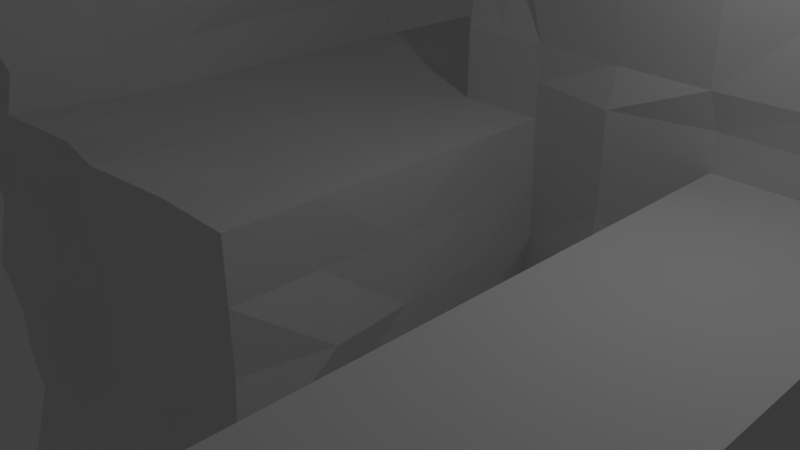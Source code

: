 # Source: Tutorial2B.blend  (saved by Blender 2.79.0; exported with 4.5.12 LTS)
import bpy
from mathutils import Matrix  # noqa: F401  (used for matrix-valued properties, if any)

bpy.ops.wm.read_factory_settings(use_empty=True)
scene = bpy.context.scene
scene.name = 'Scene'

# ---- collections
col_collection_1 = bpy.data.collections.new('Collection 1'); scene.collection.children.link(col_collection_1)

# ---- materials (node trees are filled in below, after node groups)
mat_material_002 = bpy.data.materials.new('Material.002')
mat_material_002.alpha_threshold = 0.0
mat_material_002.use_transparent_shadow = False
mat_material_002.roughness = 0.5
mat_material_002.line_color = (0.0, 0.0, 0.0, 1.0)

# ---- material node trees

# ---- world
world_world = bpy.data.worlds.new('World'); scene.world = world_world
world_world.color = (0.05088, 0.05088, 0.05088)
world_world.use_sun_shadow = False
world_world.sun_shadow_jitter_overblur = 0.0
world_world.cycles.sampling_method = 'MANUAL'

# ---- cameras
cam_camera = bpy.data.cameras.new('Camera')
cam_camera.clip_end = 100.0
cam_camera.lens = 35.0
cam_camera.sensor_width = 32.0
cam_camera.sensor_height = 18.0
cam_camera.ortho_scale = 7.314
cam_camera.dof.focus_distance = 0.0
cam_camera.dof.aperture_fstop = 128.0

# ---- lights
light_lamp = bpy.data.lights.new('Lamp', 'POINT')
light_lamp.transmission_factor = 0.0
light_lamp.cutoff_distance = 30.0
light_lamp.energy = 100.0
light_lamp.shadow_buffer_clip_start = 1.001
light_lamp.shadow_soft_size = 0.1
light_lamp.shadow_maximum_resolution = 0.006
light_lamp.use_absolute_resolution = True

# ---- meshes
me_cube_002 = bpy.data.meshes.new('Cube.002')
me_cube_002.from_pydata([(-1.753, 3.92, 4.726), (-1.706, 5.536, 4.726), (-1.706, 3.658, 2.015), (-1.706, 5.536, 2.034), (-2.915, 3.658, -1.138), (-5.599, 3.658, -1.138), (-1.71, 3.658, 0.8616), (-5.599, 3.658, 0.8616), (-2.915, 0.7749, -1.138), (-5.599, 0.7749, -1.138), (-3.048, 0.7749, 0.8998), (-5.461, 0.7749, 0.9011), (-0.2519, 3.683, -1.139), (-0.3025, 3.658, 0.8616), (-0.1179, 0.7785, -1.138), (-0.3025, 0.7749, 0.8616), (-2.929, -2.275, -1.141), (-5.589, -2.176, -1.14), (-2.926, -2.233, 0.9842), (-5.588, -2.232, 0.9841), (-0.295, -1.954, -1.138), (-0.3025, -1.947, 0.8616), (2.593, 0.7749, -1.138), (2.593, -1.947, -1.138), (2.593, 3.658, -1.138), (2.593, 3.658, 0.8616), (2.593, 0.7749, 0.8616), (2.593, -1.947, 0.8616), (5.395, 0.7749, -1.138), (5.395, -1.947, -1.138), (5.395, 3.658, -1.138), (5.395, 3.658, 0.8616), (5.395, 0.7749, 0.8616), (5.395, -1.947, 0.8616), (2.593, -6.994, 0.8616), (5.395, -6.994, 0.8616), (2.593, -6.994, -1.138), (5.395, -6.994, -1.138), (-7.583, 3.658, -1.138), (-7.583, 3.658, 0.8616), (-7.583, 0.7749, -1.138), (-7.583, 0.7749, 0.8616), (-7.583, -1.947, -1.138), (-7.583, -1.947, 0.8616), (-5.262, -2.535, 2.522), (-7.583, -1.947, 2.55), (-5.208, 3.719, 2.612), (-5.19, 0.7748, 2.548), (-7.544, 3.694, 2.55), (-7.583, 0.7749, 2.55), (-5.459, -2.469, 5.559), (-7.656, -2.019, 5.555), (-5.5, 3.658, 5.555), (-5.199, 0.7749, 5.555), (-7.583, 3.658, 5.555), (-7.583, 0.7749, 5.555), (-5.486, -2.078, 8.17), (-7.583, -1.947, 8.17), (-5.199, 3.658, 8.17), (-5.198, 0.7749, 8.17), (-7.449, 3.665, 8.17), (-7.583, 0.7749, 8.17), (-5.544, -1.986, 9.526), (-7.583, -1.947, 9.493), (-5.599, 3.658, 9.493), (-5.561, 0.7753, 9.51), (-7.411, 3.777, 9.453), (-7.583, 0.7749, 9.493), (-5.599, 5.524, -1.138), (-5.599, 5.524, 0.8616), (-7.583, 5.524, -1.138), (-7.583, 5.524, 0.8616), (-5.569, 5.531, 2.567), (-7.583, 5.524, 2.55), (-1.706, 3.658, -1.138), (-1.706, 3.658, 0.8616), (-0.3025, 5.536, -1.138), (-0.3025, 5.536, 0.8616), (2.593, 5.536, -1.138), (2.593, 5.536, 0.8616), (5.395, 5.536, -1.138), (5.395, 5.536, 0.8616), (-1.706, 5.536, 0.8616), (-0.3025, 3.658, 2.015), (5.395, 3.658, 2.015), (2.535, 3.427, 2.015), (-1.706, 5.536, -1.138), (-0.3025, 5.536, 2.015), (5.395, 5.536, 2.015), (2.593, 5.536, 2.015), (-2.915, 7.836, -1.138), (-2.915, 5.747, -1.138), (-5.599, 5.747, -1.138), (-5.599, 7.836, -1.138), (-5.599, 7.836, 0.8616), (-5.599, 5.747, 0.8616), (-1.71, 5.747, 0.8616), (-2.915, 7.836, 0.8616), (-0.3025, 5.536, 4.726), (5.516, 3.365, 4.726), (2.593, 3.258, 4.726), (5.395, 5.536, 4.726), (2.593, 5.536, 4.726), (-0.7018, 3.635, 4.726), (-0.3025, 5.536, 7.576), (-0.4986, 3.663, 7.576), (2.593, 3.348, 7.576), (2.593, 5.536, 7.576), (5.395, 5.536, 7.576), (-1.706, 5.536, 7.576), (5.416, 3.636, 7.576), (-1.706, 3.659, 7.576), (-0.3025, 5.536, 10.48), (-0.4686, 3.772, 10.44), (2.593, 3.59, 10.54), (2.593, 5.536, 10.48), (5.395, 5.536, 10.48), (-1.706, 5.536, 10.48), (5.395, 3.658, 10.48), (-1.701, 3.669, 10.46), (-2.915, 0.7749, -3.735), (-5.599, 0.7749, -3.735), (0.1025, 0.7795, -3.734), (-0.3022, -1.947, -3.735), (-2.915, 3.658, -3.735), (-0.3188, 3.658, -3.755), (-2.915, -2.347, -3.736), (-5.599, -2.347, -3.735), (-7.674, 0.8662, -3.735), (-7.583, -1.998, -3.735), (-2.915, 0.7749, -6.679), (-5.599, 0.7749, -6.679), (-0.09013, 0.7747, -6.681), (-0.07679, -2.159, -6.691), (-2.915, 3.658, -6.679), (-0.3025, 3.678, -6.931), (-2.915, -2.347, -6.679), (-5.599, -2.347, -6.679), (-7.632, 0.8226, -6.679), (-7.587, -2.384, -6.681), (-2.915, 0.7749, -9.434), (-5.599, 0.7749, -9.434), (-0.2671, 0.7749, -9.457), (-0.1871, -2.062, -9.549), (-2.915, 3.658, -9.434), (-0.3025, 3.658, -9.434), (-2.915, -2.183, -9.67), (-5.599, -2.217, -9.704), (-7.605, 0.7968, -9.456), (-7.704, -2.068, -9.555), (2.593, -10.15, 0.8616), (5.395, -10.15, 0.8616), (2.593, -10.15, -1.138), (5.395, -10.15, -1.138), (0.0687, -6.994, -1.138), (0.0687, -6.994, 0.8616), (0.06567, -10.15, -1.14), (0.0687, -10.15, 0.8616), (2.593, -6.994, 5.974), (2.623, -10.18, 6.004), (0.0687, -6.994, 5.974), (0.0687, -10.15, 5.974), (2.593, 3.658, -3.55), (5.395, 3.658, -3.55), (2.593, 5.536, -3.55), (5.395, 5.536, -3.55), (-0.3896, 3.658, -3.655), (-0.3025, 5.536, -3.55), (-1.706, 5.536, -3.55), (-1.706, 3.658, -3.55), (2.593, 3.454, -5.912), (5.395, 3.658, -5.912), (2.593, 5.536, -5.912), (5.395, 5.536, -5.912), (-0.3025, 3.679, -6.169), (-0.3025, 5.536, -5.912), (-1.706, 5.536, -5.912), (-1.706, 3.658, -5.912), (2.593, 3.658, -8.143), (5.395, 3.658, -8.143), (2.593, 5.536, -8.439), (5.395, 5.536, -8.143), (-0.3025, 3.658, -8.143), (-0.3025, 5.536, -8.143), (-1.706, 5.536, -8.143), (-1.706, 3.658, -8.143), (3.994, 3.657, -8.144), (3.994, 5.536, -8.143), (2.593, 4.597, -8.252), (-0.3025, 4.597, -8.143), (-1.004, 5.536, -8.143), (5.395, 4.597, -8.143), (-1.706, 4.597, -8.143), (-1.004, 3.658, -8.143), (1.145, 3.491, -8.31), (1.145, 5.536, -8.193), (1.145, 4.597, -8.147), (-1.004, 4.597, -8.143), (3.994, 4.597, -8.143), (-0.3025, 3.658, 6.151), (2.593, 3.426, 6.151), (-1.004, 3.658, 0.8616), (3.994, 5.536, 4.726), (-1.004, 5.536, 4.726), (-1.004, 5.536, 0.8616), (3.994, 3.295, 4.726), (-1.706, 4.597, 4.726), (-4.257, 3.658, -1.138), (-2.312, 3.658, -0.1384), (-5.599, 3.658, -0.1384), (-3.654, 3.658, 0.8616), (-2.915, 4.702, -1.138), (-5.599, 4.702, 0.8616), (-4.257, 0.7749, -1.138), (0.02193, -0.5879, -1.133), (-6.591, -1.947, 0.8616), (-4.257, 0.7749, 0.8616), (-5.599, 2.216, 0.8616), (-2.312, 2.216, 0.8616), (-2.915, 2.216, -1.138), (-5.599, 2.216, -1.138), (-0.2538, 3.658, -0.1422), (-0.2864, 2.216, 0.8616), (-0.2308, 2.216, -1.138), (-0.5753, 3.66, -2.729), (-1.609, 0.7749, 0.8616), (-1.609, 3.658, -1.138), (-1.006, 3.658, 0.8616), (-4.257, -2.347, -1.138), (-2.93, -2.34, -0.1303), (-5.589, -2.206, -0.133), (-4.257, -1.947, 0.8616), (-0.3025, -1.947, -0.1384), (-1.609, -2.355, -1.135), (-1.609, -1.947, 0.8616), (-2.915, 0.7749, -2.437), (-2.915, -0.586, 0.8616), (-0.3025, -0.586, 0.8616), (-2.915, 3.658, -2.437), (-5.599, -0.586, 0.8616), (2.593, 0.7749, -0.1384), (-0.2352, 0.7749, -0.1384), (2.593, -0.586, -1.138), (2.593, 3.658, -0.1384), (3.994, -1.947, 0.8616), (2.593, 2.216, 0.8616), (2.593, 2.216, -1.138), (2.593, -1.947, -0.1384), (2.593, -0.586, 0.8616), (5.395, -0.586, -1.138), (5.395, 3.658, -0.1384), (5.395, 0.7749, -0.1384), (5.395, 2.216, 0.8616), (5.395, 2.216, -1.138), (5.395, -1.947, -0.1384), (5.395, -0.586, 0.8616), (3.994, 0.7749, 0.8616), (3.994, 3.658, -1.138), (3.994, 0.7749, -1.138), (3.994, -1.947, -1.138), (3.994, 3.658, 0.8616), (3.994, -6.994, 0.8616), (2.593, -6.994, -0.1384), (5.395, -6.994, -0.1384), (3.994, -6.994, -1.138), (2.593, -4.47, -1.138), (2.593, -4.47, 0.8616), (5.395, -4.47, 0.8616), (5.395, -4.47, -1.138), (-7.583, 3.658, -0.1384), (-7.583, 0.7749, -0.1384), (-7.583, 2.216, 0.8616), (-7.583, 2.216, -1.138), (-7.583, -2.116, -0.1357), (-7.583, -0.586, -1.138), (-7.583, -0.586, 0.8616), (-6.591, -2.063, -1.137), (-7.583, -1.947, 1.706), (-7.583, 4.591, 0.8616), (-6.591, 0.7749, -1.138), (-6.591, 3.658, -1.138), (-6.573, -1.99, 2.55), (-5.199, 2.216, 2.55), (-5.376, -0.7466, 2.497), (-7.583, 2.216, 2.55), (-7.583, -0.586, 2.55), (-7.583, 0.7749, 4.052), (-6.596, 3.67, 2.55), (-7.583, 0.7749, 1.706), (-7.583, 3.658, 1.706), (-5.546, 3.663, 1.711), (-5.428, 0.7743, 1.671), (-5.421, -2.144, 1.664), (-6.589, -1.951, 5.555), (-5.199, 2.216, 5.555), (-5.278, -0.6053, 5.55), (-7.583, 2.216, 5.555), (-7.583, -0.586, 5.555), (-7.41, 3.658, 6.862), (-6.593, 3.662, 5.555), (-7.565, 3.675, 4.052), (-5.551, 3.705, 4.052), (-5.227, 0.7749, 4.052), (-7.629, -2.059, 4.052), (-5.357, -2.29, 4.043), (-6.557, -2.076, 8.17), (-5.199, 2.216, 8.17), (-5.28, -0.6, 8.21), (-7.583, 2.216, 8.17), (-7.583, -0.586, 8.17), (-7.583, 0.7749, 8.831), (-6.6, 3.68, 8.17), (-5.597, 3.659, 6.862), (-7.584, -1.95, 6.862), (-7.583, 0.7749, 6.862), (-5.199, 0.7749, 6.862), (-5.403, -2.377, 6.863), (-6.591, -1.947, 9.493), (-5.599, 2.216, 9.493), (-5.544, -0.5863, 9.517), (-7.583, 2.216, 9.493), (-7.583, -0.586, 9.493), (-6.591, 0.7749, 9.493), (-6.593, 3.663, 9.487), (-7.323, 3.933, 8.831), (-5.595, 3.661, 8.831), (-5.515, 0.775, 8.846), (-7.583, -1.947, 8.831), (-5.482, -2.062, 8.833), (-5.599, 5.524, -0.1384), (-7.583, 5.524, -0.1384), (-6.591, 5.524, 0.8616), (-6.591, 5.524, -1.138), (-6.591, 5.524, 2.795), (-7.583, 5.524, 1.706), (-5.589, 5.526, 1.712), (-7.583, 4.591, -1.138), (-5.599, 4.591, -1.138), (-7.583, 4.591, 2.55), (-5.4, 4.628, 2.798), (-5.599, 4.591, 0.8616), (-1.706, 4.597, 2.022), (-0.3025, 5.536, -0.1384), (-1.706, 5.536, -0.1384), (-1.706, 4.597, 0.8616), (2.593, 5.536, -0.1384), (5.395, 5.536, -0.1384), (3.994, 5.536, -1.138), (3.994, 5.536, 0.8616), (2.593, 4.597, 0.8616), (2.593, 4.597, -1.138), (-0.5753, 3.66, -2.637), (-1.004, 5.536, -1.138), (5.395, 4.597, -1.138), (5.395, 4.597, 0.8616), (-1.706, 4.597, -1.138), (-1.706, 3.658, -0.1384), (-1.004, 5.536, 2.015), (3.939, 3.428, 2.015), (-1.706, 3.658, 1.439), (3.994, 5.536, 2.015), (2.593, 4.597, 2.015), (2.593, 5.536, 3.371), (5.395, 4.597, 2.015), (-1.004, 3.658, 2.015), (5.395, 5.536, 1.439), (5.395, 3.658, 1.439), (-0.3025, 5.536, 1.439), (-0.3025, 3.658, 1.439), (2.593, 5.536, 1.439), (-1.004, 3.658, -1.138), (-1.706, 5.536, 1.439), (2.592, 3.655, 1.439), (1.145, 3.235, -1.142), (1.145, 3.343, 0.8616), (1.127, 3.511, 2.015), (1.145, 5.536, 2.015), (1.145, 5.536, 0.8616), (1.145, 5.536, -1.138), (-2.915, 6.791, -1.138), (-5.599, 4.702, -1.138), (-5.599, 6.791, -1.138), (-5.599, 6.791, 0.8616), (-1.71, 4.702, 0.8616), (-2.312, 6.791, 0.8616), (-2.915, 7.836, -0.1384), (-2.312, 5.747, -0.1384), (-5.599, 7.836, -0.1384), (-5.599, 5.747, -0.1384), (-4.257, 7.836, 0.8616), (-3.654, 5.747, 0.9695), (-4.257, 7.836, -1.138), (-4.257, 5.747, -1.138), (5.424, 4.585, 4.726), (-1.295, 3.932, 4.726), (1.145, 3.566, 4.726), (1.145, 5.536, 4.726), (5.545, 5.536, 3.371), (5.395, 3.657, 3.371), (2.593, 3.258, 3.371), (-0.3025, 5.536, 3.371), (-1.706, 5.536, 3.371), (-1.753, 3.92, 3.371), (-0.669, 3.637, 3.371), (5.395, 5.536, 9.026), (2.593, 5.536, 9.026), (3.994, 5.536, 7.576), (-1.004, 5.536, 7.576), (3.994, 3.52, 7.576), (-1.706, 4.597, 7.576), (5.505, 4.551, 7.576), (-1.114, 3.767, 7.576), (1.145, 3.574, 7.576), (1.145, 5.536, 7.576), (5.395, 5.536, 6.151), (5.395, 3.658, 6.151), (-1.706, 5.536, 6.151), (-1.706, 3.658, 6.151), (-0.3025, 5.536, 6.151), (2.593, 5.536, 6.151), (-0.3025, 4.597, 10.48), (2.593, 4.597, 10.48), (3.994, 5.536, 10.48), (-1.004, 5.536, 10.48), (3.994, 3.658, 10.48), (-1.706, 4.597, 10.48), (5.395, 4.597, 10.48), (-1.104, 3.813, 10.37), (1.145, 3.549, 10.58), (1.145, 5.536, 10.48), (-0.3025, 5.536, 9.026), (-1.632, 3.838, 9.026), (-0.5418, 3.739, 9.001), (-1.706, 5.536, 9.026), (2.593, 3.258, 9.026), (5.411, 3.641, 9.026), (-4.257, 0.7749, -3.735), (0.07619, -0.5753, -3.728), (-2.915, 2.216, -3.735), (-0.04797, 2.224, -3.727), (-7.583, -1.947, -5.207), (-1.609, 3.658, -3.735), (-4.257, -2.347, -3.736), (-1.608, -2.347, -3.735), (0.1031, -2.333, -5.211), (-2.915, -2.347, -5.207), (-7.595, -0.586, -3.735), (-6.591, -2.347, -3.735), (-6.591, 0.7749, -3.735), (-2.922, -2.353, -2.443), (0.04426, -2.245, -2.442), (-0.1488, 0.7749, -2.437), (-7.583, 0.7749, -2.437), (-7.803, -2.16, -2.443), (-5.599, 0.7749, -2.437), (-5.592, -2.352, -2.443), (-4.257, 0.7749, -6.679), (-0.08041, -0.5741, -6.685), (-2.915, 2.216, -6.679), (0.1023, 2.213, -6.687), (-0.1285, -2.104, -8.073), (-1.609, 3.658, -6.679), (-4.257, -1.947, -6.679), (-1.608, -2.35, -6.679), (-5.599, -1.947, -8.056), (-7.734, -2.098, -8.056), (-7.6, -0.586, -6.679), (-6.591, -2.347, -6.679), (-6.591, 0.7749, -6.679), (-5.599, -2.347, -5.207), (-0.0996, 0.7746, -5.212), (-0.2023, 3.758, -5.207), (-2.915, 3.658, -5.207), (-5.599, 0.7749, -5.207), (-7.583, 0.7754, -5.207), (-2.915, 0.7749, -5.207), (-4.257, 0.7749, -9.434), (-0.2583, -0.5859, -9.478), (-2.915, 2.216, -9.434), (-0.3025, 2.216, -9.434), (-1.609, 0.7749, -9.434), (-1.609, 3.658, -9.434), (-4.257, -1.947, -9.434), (-1.501, -2.097, -9.587), (-2.915, -0.586, -9.434), (-5.599, -0.586, -9.434), (-7.651, -0.586, -9.502), (-6.652, -2.099, -9.587), (-6.591, 0.7749, -9.434), (-0.2052, 0.7749, -8.056), (-0.3025, 3.658, -8.056), (-2.915, 3.658, -8.056), (-5.599, 0.7749, -8.056), (-7.584, 0.7764, -8.056), (-2.915, 0.7749, -8.056), (-2.915, -2.347, -8.056), (3.994, -10.15, 0.8616), (2.593, -10.15, -0.1384), (5.395, -10.15, -0.1384), (3.994, -10.15, -1.138), (5.395, -8.573, 0.8616), (5.395, -8.573, -1.138), (2.593, -8.573, 0.8616), (2.593, -8.573, -1.138), (0.0687, -6.994, -0.1384), (0.0687, -10.21, -0.1384), (0.0687, -8.573, 0.8616), (0.0687, -8.573, -1.138), (1.331, -10.15, -1.138), (1.331, -6.994, -1.138), (1.331, -10.35, 0.8616), (1.331, -6.994, 0.8616), (2.596, -8.573, 5.976), (0.0687, -8.573, 5.974), (1.325, -10.26, 6.099), (1.331, -6.994, 5.974), (3.106, -10.64, 3.413), (0.01625, -10.19, 3.418), (0.0687, -6.994, 3.418), (2.593, -6.994, 3.418), (3.994, 3.258, -3.55), (3.994, 5.536, -3.55), (-1.706, 3.658, -4.731), (-0.3039, 3.679, -4.731), (-1.004, 5.536, -3.55), (5.395, 4.597, -3.55), (-1.706, 4.597, -3.55), (-1.004, 3.658, -3.55), (1.145, 3.258, -3.55), (1.145, 5.536, -3.55), (2.593, 3.658, -2.344), (5.395, 5.536, -2.344), (2.593, 5.536, -2.344), (-0.3025, 5.536, -2.344), (5.395, 3.658, -2.344), (-1.706, 5.536, -2.344), (-1.706, 3.658, -2.344), (3.994, 3.258, -5.912), (3.994, 5.536, -5.912), (2.593, 5.536, -7.027), (5.395, 5.536, -7.027), (-1.004, 5.536, -5.912), (5.395, 4.597, -5.912), (-1.706, 4.597, -5.912), (-1.004, 3.658, -5.912), (1.145, 3.258, -5.912), (1.145, 5.536, -5.912), (5.395, 3.658, -4.731), (5.395, 5.536, -4.731), (2.593, 5.536, -4.731), (2.593, 3.631, -4.731), (-1.706, 5.536, -4.731), (-0.3025, 5.536, -4.731), (4.695, 3.658, -8.143), (4.695, 5.536, -8.143), (2.593, 4.122, -8.155), (-0.3025, 5.066, -8.143), (-1.355, 5.536, -8.143), (5.395, 5.066, -8.143), (-1.706, 5.066, -8.143), (-0.6535, 3.658, -8.143), (1.874, 3.635, -8.336), (1.869, 5.536, -8.144), (-0.3025, 3.678, -7.268), (2.593, 3.291, -7.027), (-1.706, 3.658, -7.027), (-1.706, 5.536, -7.027), (-0.3025, 5.536, -7.027), (5.395, 3.658, -7.027), (3.294, 3.375, -8.426), (3.294, 5.536, -8.143), (2.593, 5.066, -8.405), (-0.3025, 4.127, -8.143), (-0.6535, 5.536, -8.143), (5.395, 4.127, -8.143), (-1.706, 4.127, -8.143), (-1.355, 3.658, -8.143), (0.4214, 3.617, -8.184), (0.4214, 5.536, -8.143), (1.145, 4.127, -8.144), (1.145, 5.066, -8.169), (0.4214, 4.597, -8.143), (1.869, 4.597, -8.188), (-1.355, 4.597, -8.143), (-0.6535, 4.597, -8.143), (-1.004, 4.127, -8.143), (-1.004, 5.066, -8.143), (3.994, 5.066, -8.143), (3.994, 4.127, -8.143), (4.695, 4.597, -8.143), (3.294, 4.597, -8.195), (3.294, 4.037, -8.298), (4.695, 4.127, -8.143), (4.695, 5.066, -8.143), (-0.6535, 5.066, -8.143), (-0.6535, 4.127, -8.143), (-1.355, 4.127, -8.143), (1.869, 5.066, -8.153), (0.4214, 5.066, -8.143), (0.4214, 4.127, -8.143), (1.869, 4.128, -8.169), (-1.355, 5.066, -8.143), (3.294, 5.066, -8.143), (1.145, 5.536, -4.731), (3.994, 3.258, -4.731), (-1.004, 5.536, -4.731), (-1.706, 4.597, -4.731), (1.145, 3.258, -4.731), (5.395, 4.597, -2.344), (-1.706, 4.597, -2.344), (-1.004, 3.658, -2.344), (-1.004, 5.536, -2.344), (3.994, 3.258, -2.344), (-1.004, 3.658, -4.731), (5.395, 4.597, -4.731), (3.994, 5.536, -4.731), (1.331, -6.994, 3.418), (2.997, -8.573, 3.418), (0.0687, -8.573, 3.418), (1.331, -8.573, 5.974), (1.353, -10.44, 3.418), (1.331, -6.994, -0.1384), (1.331, -10.15, -0.1384), (0.0687, -8.573, -0.1384), (1.331, -8.573, -1.138), (3.994, -8.573, -1.138), (3.994, -8.573, 0.8616), (3.994, -10.15, -0.1384), (-1.608, -1.952, -8.056), (-4.257, 0.7749, -8.056), (-7.632, -0.586, -8.056), (-0.2826, 2.216, -8.056), (-4.257, -2.347, -8.056), (-2.915, 2.216, -8.056), (-6.591, -0.586, -9.434), (-4.257, -0.586, -9.434), (-1.609, 2.216, -9.435), (-1.609, -0.586, -9.434), (-4.257, 0.7749, -5.207), (-7.632, -0.586, -5.207), (0.1531, 2.215, -5.21), (-4.257, -2.347, -5.207), (-2.915, 2.216, -5.207), (-6.591, 0.7749, -5.207), (-6.591, -1.947, -8.056), (-0.2492, -0.585, -8.057), (-1.609, 3.658, -8.056), (-6.591, 0.7749, -8.056), (-6.591, -2.347, -2.45), (-4.257, -1.947, -2.437), (-6.591, 0.7749, -2.437), (-0.2658, -0.586, -2.437), (-4.257, 0.7749, -2.437), (-7.583, -0.586, -2.437), (-1.609, -2.347, -5.207), (-6.591, -2.209, -5.207), (-0.3016, -0.586, -5.207), (-1.609, 3.658, -5.207), (3.994, 3.258, 9.026), (5.395, 4.597, 9.026), (1.145, 3.349, 9.026), (-1.004, 5.536, 9.026), (-1.706, 4.597, 9.026), (-1.004, 4.597, 10.48), (1.145, 4.597, 10.48), (3.994, 4.597, 10.48), (3.994, 5.536, 6.151), (3.994, 3.658, 6.151), (-1.004, 3.658, 6.151), (1.145, 5.536, 6.151), (-1.004, 5.536, 6.151), (3.994, 5.536, 9.026), (1.145, 5.536, 9.026), (-1.166, 3.828, 9.026), (-1.235, 3.875, 3.371), (1.145, 3.353, 3.371), (-1.004, 5.536, 3.371), (-4.257, 6.791, -1.138), (-3.956, 6.791, 0.8619), (-5.599, 6.791, -0.1384), (-2.614, 6.791, -0.1384), (1.145, 3.256, -2.346), (1.145, 5.536, -0.1384), (1.145, 5.536, 1.439), (3.994, 5.536, 3.371), (1.145, 3.325, 1.439), (1.145, 3.352, -0.1516), (3.99, 3.608, 1.439), (1.145, 3.553, 6.151), (2.593, 4.597, 1.439), (-1.004, 3.658, 1.439), (-1.004, 3.658, -0.1384), (3.994, 5.536, 1.439), (-1.004, 5.536, -0.1384), (3.994, 3.417, 3.371), (5.395, 4.597, 1.439), (3.994, 5.536, -2.344), (1.145, 5.536, -2.344), (-1.706, 4.597, -0.1384), (-1.004, 5.536, 1.439), (5.395, 4.597, -0.1384), (3.994, 5.536, -0.1384), (-1.706, 4.597, 1.439), (-5.541, 4.596, 1.722), (-5.599, 4.591, -0.1384), (-6.505, 4.607, 2.656), (-7.583, 4.591, 1.706), (-6.591, 5.524, 1.706), (-6.591, 5.524, -0.1384), (-6.59, -1.949, 8.831), (-5.093, -0.6194, 8.923), (-7.583, -0.586, 8.831), (-6.671, 3.852, 8.831), (-6.591, 2.216, 9.493), (-6.591, -0.5868, 9.495), (-5.393, 2.216, 6.862), (-7.583, 2.216, 6.862), (-6.438, -2.316, 6.862), (-5.278, -0.6054, 6.859), (-7.583, 2.216, 8.831), (-5.591, 2.216, 8.831), (-6.511, -2.14, 4.052), (-5.085, -0.6053, 4.037), (-7.583, -0.586, 4.052), (-6.591, 3.658, 4.052), (-6.591, 3.658, 6.862), (-7.583, -0.586, 6.862), (-6.53, -2.094, 1.706), (-7.583, 4.591, -0.1384), (-5.455, -0.5887, 1.678), (-5.56, 2.216, 1.706), (-7.583, 2.216, 4.052), (-5.199, 2.216, 4.052), (-2.915, 2.216, -2.437), (-6.591, 4.591, -1.138), (-6.591, 2.216, -1.138), (-7.583, -0.586, 1.706), (-7.583, -0.586, -0.1384), (-7.583, 2.216, -0.1384), (3.994, -4.47, 0.8616), (3.994, -4.47, -1.138), (5.395, -4.47, -0.1384), (5.395, -8.573, -0.1384), (2.593, 4.597, -0.1384), (3.994, 2.216, 0.8616), (2.593, -4.47, -0.1384), (3.994, -0.586, -1.138), (5.395, -0.586, -0.1384), (5.395, 2.216, -0.1384), (3.994, -0.586, 0.8616), (3.994, 2.216, -1.138), (-0.3025, -0.586, -0.1384), (2.593, 2.216, -0.1384), (2.593, -0.586, -0.1384), (-4.257, -0.586, 0.8616), (-1.609, 3.658, -2.437), (-6.591, -1.97, -0.1382), (-1.609, -2.115, -0.136), (-4.257, -1.947, -0.1384), (-1.307, 2.216, 0.8616), (1.145, 5.536, 3.371), (-1.608, -2.347, -2.45), (-0.2913, 2.216, -0.1384), (-4.257, 2.216, -1.138), (-7.583, 2.216, 1.706), (-0.302, 2.216, -2.437), (-1.609, -0.586, 0.8616), (-2.312, 4.702, -0.1384), (-5.599, 4.702, -0.1384), (-3.654, 4.702, 0.8616), (-3.956, 2.216, 0.8616), (-4.257, 4.702, -1.138), (5.395, 4.597, 6.151), (-1.706, 4.597, 3.371), (-4.257, 7.836, -0.1384), (-1.706, 4.597, 6.151), (5.545, 4.597, 3.371), (2.593, 0.7749, 0.3616), (2.593, -1.266, -1.138), (2.593, 3.658, 0.3616), (4.695, -1.947, 0.8616), (2.593, 2.937, 0.8616), (2.593, 2.937, -1.138), (2.593, -1.947, 0.3616), (2.593, 0.09446, 0.8616), (5.395, -1.266, -1.138), (5.395, 3.658, 0.3616), (5.395, 0.7749, 0.3616), (5.395, 2.937, 0.8616), (5.395, 2.937, -1.138), (5.395, -1.947, 0.3616), (5.395, 0.09446, 0.8616), (3.294, 0.7749, 0.8616), (4.695, 3.658, -1.138), (3.294, 0.7749, -1.138), (3.294, -1.947, -1.138), (3.294, 3.658, 0.8616), (4.695, -6.994, 0.8616), (2.593, -6.994, 0.3616), (5.395, -6.994, 0.3616), (3.294, -6.994, -1.138), (2.593, -5.732, -1.138), (2.593, -3.209, 0.8616), (5.395, -5.732, 0.8616), (5.395, -3.209, -1.138), (4.695, -10.15, 0.8616), (2.593, -10.15, 0.3616), (5.395, -10.15, 0.3616), (3.294, -10.15, -1.138), (5.395, -9.362, 0.8616), (5.395, -7.783, -1.138), (2.593, -9.362, 0.8616), (2.593, -7.783, -1.138), (0.0687, -6.994, 0.3616), (0.0687, -10.18, 0.3616), (0.0687, -9.362, 0.8616), (0.0687, -7.783, -1.138), (0.6983, -10.15, -1.139), (1.962, -6.994, -1.138), (0.6998, -10.25, 0.8616), (1.962, -6.994, 0.8616), (2.61, -9.377, 5.99), (0.0687, -9.362, 5.974), (0.6998, -10.15, 5.974), (1.962, -6.994, 5.974), (2.78, -10.33, 4.709), (0.0687, -10.15, 2.14), (0.0687, -6.994, 2.14), (2.593, -6.994, 4.696), (2.593, 0.7749, -0.6384), (2.593, 0.09446, -1.138), (2.593, 3.658, -0.6384), (3.294, -1.947, 0.8616), (2.593, 1.496, 0.8616), (2.593, 1.496, -1.138), (2.593, -1.947, -0.6384), (2.593, -1.266, 0.8616), (5.395, 0.09446, -1.138), (5.395, 3.658, -0.6384), (5.395, 0.7749, -0.6384), (5.395, 1.496, 0.8616), (5.395, 1.496, -1.138), (5.395, -1.947, -0.6384), (5.395, -1.266, 0.8616), (4.695, 0.7749, 0.8616), (3.294, 3.658, -1.138), (4.695, 0.7749, -1.138), (4.695, -1.947, -1.138), (4.695, 3.658, 0.8616), (3.294, -6.994, 0.8616), (2.593, -6.994, -0.6384), (5.395, -6.994, -0.6384), (4.695, -6.994, -1.138), (2.593, -3.209, -1.138), (2.593, -5.732, 0.8616), (5.395, -3.209, 0.8616), (5.395, -5.732, -1.138), (3.294, -10.15, 0.8616), (2.593, -10.15, -0.6384), (5.395, -10.15, -0.6384), (4.695, -10.15, -1.138), (5.395, -7.783, 0.8616), (5.395, -9.362, -1.138), (2.593, -7.783, 0.8616), (2.593, -9.362, -1.138), (0.0687, -6.994, -0.6384), (0.06719, -10.18, -0.6391), (0.0687, -7.783, 0.8616), (0.06719, -9.363, -1.139), (1.962, -10.15, -1.138), (0.6998, -6.994, -1.138), (1.962, -10.25, 0.8616), (0.6998, -6.994, 0.8616), (2.595, -7.783, 5.975), (0.0687, -7.783, 5.974), (1.972, -10.29, 6.126), (0.6998, -6.994, 5.974), (2.763, -10.31, 2.137), (0.0687, -10.15, 4.696), (0.0687, -6.994, 4.696), (2.593, -6.994, 2.14), (1.331, -6.994, 4.696), (1.331, -6.994, 2.14), (1.962, -6.994, 3.418), (0.6998, -6.994, 3.418), (2.959, -8.563, 4.718), (2.795, -8.573, 2.14), (3.006, -9.52, 3.415), (2.795, -7.783, 3.418), (0.0687, -8.573, 4.696), (0.0687, -8.573, 2.14), (0.0687, -7.783, 3.418), (0.0687, -9.362, 3.418), (0.6998, -8.573, 5.974), (1.963, -8.573, 5.975), (1.33, -9.362, 6.171), (1.331, -7.783, 5.974), (1.342, -10.3, 4.696), (1.342, -10.4, 2.14), (0.6923, -10.4, 3.42), (2.143, -10.52, 3.417), (0.6998, -6.994, -0.1384), (1.962, -6.994, -0.1384), (1.331, -6.994, 0.3616), (1.331, -6.994, -0.6384), (0.6998, -10.18, -0.1384), (1.962, -10.15, -0.1384), (1.331, -10.15, -0.6384), (1.331, -10.25, 0.3616), (0.0687, -9.39, -0.1384), (0.0687, -7.783, -0.1384), (0.0687, -8.573, 0.3616), (0.0687, -8.573, -0.6384), (0.6998, -8.573, -1.138), (1.962, -8.573, -1.138), (1.331, -7.783, -1.138), (1.331, -9.362, -1.138), (3.994, -9.362, -1.138), (3.994, -7.783, -1.138), (3.294, -8.573, -1.138), (4.695, -8.573, -1.138), (3.994, -9.362, 0.8616), (3.994, -7.783, 0.8616), (4.695, -8.573, 0.8616), (3.294, -8.573, 0.8616), (4.695, -10.15, -0.1384), (3.294, -10.15, -0.1384), (3.994, -10.15, 0.3616), (3.994, -10.15, -0.6384), (3.994, -5.732, 0.8616), (3.994, -3.209, 0.8616), (4.695, -4.47, 0.8616), (3.294, -4.47, 0.8616), (3.994, -5.732, -1.138), (3.994, -3.209, -1.138), (3.294, -4.47, -1.138), (4.695, -4.47, -1.138), (5.395, -5.732, -0.1384), (5.395, -3.209, -0.1384), (5.395, -4.47, -0.6384), (5.395, -4.47, 0.3616), (5.395, -9.362, -0.1384), (5.395, -7.783, -0.1384), (5.395, -8.573, -0.6384), (5.395, -8.573, 0.3616), (4.695, 2.216, 0.8616), (3.294, 2.216, 0.8616), (3.994, 2.937, 0.8616), (3.994, 1.496, 0.8616), (2.593, -5.732, -0.1384), (2.593, -3.209, -0.1384), (2.593, -4.47, 0.3616), (2.593, -4.47, -0.6384), (4.695, -0.586, -1.138), (3.294, -0.586, -1.138), (3.994, -1.266, -1.138), (3.994, 0.09446, -1.138), (5.395, -1.266, -0.1384), (5.395, 0.09446, -0.1384), (5.395, -0.586, -0.6384), (5.395, -0.586, 0.3616), (5.395, 1.496, -0.1384), (5.395, 2.937, -0.1384), (5.395, 2.216, -0.6384), (5.395, 2.216, 0.3616), (4.695, -0.586, 0.8616), (3.294, -0.586, 0.8616), (3.994, 0.09446, 0.8616), (3.994, -1.266, 0.8616), (4.695, 2.216, -1.138), (3.294, 2.216, -1.138), (3.994, 1.496, -1.138), (3.994, 2.937, -1.138), (2.593, 2.216, -0.6384), (2.593, 2.216, 0.3616), (2.593, 1.496, -0.1384), (2.593, 2.937, -0.1384), (2.593, -1.266, -0.1384), (2.593, 0.09446, -0.1384), (2.593, -0.586, 0.3616), (2.593, -0.586, -0.6384), (2.593, 0.09446, -0.6384), (2.593, 0.09446, 0.3616), (2.593, -1.266, 0.3616), (2.593, 2.937, 0.3616), (2.593, 1.496, 0.3616), (2.593, 1.496, -0.6384), (3.294, 2.937, -1.138), (3.294, 1.496, -1.138), (4.695, 1.496, -1.138), (3.294, -1.266, 0.8616), (3.294, 0.09446, 0.8616), (4.695, 0.09446, 0.8616), (5.395, 2.937, 0.3616), (5.395, 2.937, -0.6384), (5.395, 1.496, -0.6384), (5.395, 0.09446, 0.3616), (5.395, 0.09446, -0.6384), (5.395, -1.266, -0.6384), (3.294, 0.09446, -1.138), (3.294, -1.266, -1.138), (4.695, -1.266, -1.138), (2.593, -3.209, -0.6384), (2.593, -3.209, 0.3616), (2.593, -5.732, 0.3616), (3.294, 1.496, 0.8616), (3.294, 2.937, 0.8616), (4.695, 2.937, 0.8616), (5.395, -7.783, 0.3616), (5.395, -7.783, -0.6384), (5.395, -9.362, -0.6384), (5.395, -3.209, 0.3616), (5.395, -3.209, -0.6384), (5.395, -5.732, -0.6384), (4.695, -3.209, -1.138), (3.294, -3.209, -1.138), (3.294, -5.732, -1.138), (3.294, -3.209, 0.8616), (4.695, -3.209, 0.8616), (4.695, -5.732, 0.8616), (3.294, -10.15, -0.6384), (3.294, -10.15, 0.3616), (4.695, -10.15, 0.3616), (3.294, -7.783, 0.8616), (4.695, -7.783, 0.8616), (4.695, -9.362, 0.8616), (4.695, -7.783, -1.138), (3.294, -7.783, -1.138), (3.294, -9.362, -1.138), (1.962, -9.362, -1.138), (1.962, -7.783, -1.138), (0.6998, -7.783, -1.138), (0.0687, -7.783, -0.6384), (0.0687, -7.783, 0.3616), (0.0687, -9.376, 0.3616), (1.962, -10.2, 0.3616), (1.962, -10.15, -0.6384), (0.699, -10.17, -0.6387), (1.962, -6.994, -0.6384), (1.962, -6.994, 0.3616), (0.6998, -6.994, 0.3616), (2.059, -10.45, 2.13), (0.7054, -10.27, 2.14), (0.6899, -10.36, 4.704), (1.963, -7.783, 5.974), (1.97, -9.37, 5.982), (0.6998, -9.362, 5.975), (0.0687, -9.362, 2.14), (0.0687, -7.783, 2.14), (0.0687, -7.783, 4.696), (2.694, -7.783, 2.14), (2.779, -9.441, 2.139), (3.157, -9.451, 4.754), (0.6998, -6.994, 2.14), (1.962, -6.994, 2.14), (1.962, -6.994, 4.696), (0.6998, -6.994, 4.696), (2.695, -7.783, 4.696), (0.0687, -9.362, 4.696), (0.6998, -7.783, 5.974), (2.054, -10.61, 4.736), (0.6998, -6.994, -0.6384), (0.6998, -10.22, 0.3616), (0.06794, -9.377, -0.6387), (0.699, -9.363, -1.139), (4.695, -9.362, -1.138), (3.294, -9.362, 0.8616), (4.695, -10.15, -0.6384), (3.294, -5.732, 0.8616), (4.695, -5.732, -1.138), (5.395, -5.732, 0.3616), (5.395, -9.362, 0.3616), (4.695, 1.496, 0.8616), (2.593, -5.732, -0.6384), (4.695, 0.09446, -1.138), (5.395, -1.266, 0.3616), (5.395, 1.496, 0.3616), (4.695, -1.266, 0.8616), (4.695, 2.937, -1.138), (2.593, 2.937, -0.6384), (2.593, -1.266, -0.6384), (2.229, 23.42, 1.725), (2.516, 23.19, 1.359)], [(1082, 1081)], [(776, 397, 101, 393), (775, 416, 109, 409), (774, 391, 93, 387), (773, 401, 1, 206), (772, 414, 108, 410), (771, 211, 4, 207), (770, 217, 11, 216), (769, 212, 7, 210), (768, 380, 5, 209), (767, 383, 6, 208), (766, 236, 18, 234), (765, 451, 122, 439), (764, 288, 49, 284), (763, 219, 8, 213), (762, 241, 14, 223), (761, 449, 126, 443), (760, 400, 98, 396), (759, 225, 15, 222), (758, 231, 19, 230), (757, 233, 20, 232), (756, 215, 43, 273), (755, 224, 125, 441), (754, 239, 19, 231), (1080, 778, 23, 835), (1079, 831, 24, 782), (751, 237, 21, 232), (1078, 793, 30, 789), (1077, 780, 33, 843), (1076, 840, 32, 787), (1075, 843, 33, 790), (1074, 846, 28, 837), (1073, 801, 36, 850), (1072, 844, 32, 840), (743, 349, 79, 345), (1071, 809, 151, 807), (1070, 803, 35, 799), (1069, 856, 37, 852), (1068, 854, 34, 849), (738, 272, 40, 270), (737, 274, 42, 273), (736, 277, 45, 285), (735, 279, 40, 272), (734, 336, 70, 332), (733, 238, 124, 438), (732, 301, 52, 294), (731, 286, 55, 296), (730, 290, 46, 282), (729, 291, 47, 283), (728, 278, 71, 330), (727, 292, 44, 281), (726, 313, 57, 309), (725, 298, 60, 311), (724, 300, 54, 299), (723, 303, 51, 297), (722, 302, 53, 295), (721, 304, 50, 293), (720, 325, 64, 318), (719, 310, 67, 320), (718, 315, 59, 307), (717, 316, 56, 305), (716, 314, 61, 308), (715, 312, 58, 306), (714, 322, 67, 321), (713, 323, 66, 320), (712, 324, 66, 323), (711, 327, 63, 321), (710, 326, 65, 319), (709, 328, 62, 317), (708, 332, 70, 330), (707, 334, 73, 333), (706, 338, 73, 334), (705, 339, 72, 333), (704, 337, 68, 329), (703, 340, 69, 335), (702, 371, 3, 341), (701, 348, 81, 346), (700, 353, 80, 346), (699, 357, 3, 371), (698, 355, 86, 343), (697, 532, 164, 529), (696, 531, 165, 521), (695, 365, 88, 363), (694, 398, 99, 205), (693, 204, 82, 343), (692, 369, 89, 360), (691, 370, 74, 356), (690, 201, 75, 359), (689, 372, 85, 361), (688, 200, 106, 412), (687, 366, 84, 358), (686, 243, 779, 25, 374), (685, 368, 13, 374), (684, 362, 102, 202), (683, 367, 87, 376), (682, 342, 77, 377), (681, 351, 166, 528), (680, 384, 96, 386), (679, 381, 92, 388), (678, 382, 95, 390), (677, 379, 91, 392), (676, 400, 98, 203), (675, 399, 100, 395), (674, 402, 0, 394), (673, 431, 119, 427), (672, 430, 112, 429), (671, 405, 115, 422), (670, 418, 104, 407), (669, 418, 104, 413), (668, 417, 111, 411), (667, 415, 110, 408), (666, 419, 107, 406), (665, 426, 116, 422), (664, 421, 115, 429), (663, 427, 119, 425), (662, 433, 117, 425), (661, 430, 112, 423), (660, 434, 114, 428), (659, 404, 116, 426), (658, 435, 118, 424), (657, 471, 135, 461), (656, 444, 133, 457), (655, 440, 139, 467), (654, 445, 136, 463), (653, 452, 128, 446), (652, 235, 120, 436), (651, 450, 123, 437), (650, 454, 121, 448), (649, 455, 127, 442), (648, 453, 129, 447), (647, 492, 141, 488), (646, 490, 145, 481), (645, 460, 143, 477), (644, 465, 149, 487), (643, 473, 131, 468), (642, 472, 134, 458), (641, 469, 137, 462), (640, 470, 132, 459), (639, 474, 138, 466), (638, 475, 130, 456), (637, 477, 143, 483), (636, 481, 145, 479), (635, 484, 146, 482), (634, 487, 149, 486), (633, 491, 144, 478), (632, 464, 147, 482), (631, 489, 142, 479), (630, 493, 148, 486), (629, 494, 140, 476), (628, 495, 146, 483), (1067, 860, 153, 859), (1066, 811, 150, 857), (1065, 862, 153, 860), (1064, 817, 156, 868), (1063, 868, 156, 866), (1062, 819, 157, 814), (1061, 870, 154, 865), (1060, 825, 159, 875), (1059, 876, 160, 874), (1058, 878, 161, 822), (1057, 828, 158, 873), (1056, 879, 160, 876), (615, 548, 173, 538), (614, 547, 171, 542), (613, 523, 174, 544), (612, 530, 162, 520), (611, 535, 168, 524), (610, 351, 166, 527), (609, 536, 169, 526), (608, 534, 163, 525), (176, 543, 177, 565, 185, 575, 192, 559, 184, 566), (170, 545, 174, 563, 182, 577, 194, 561, 178, 564), (172, 538, 173, 540, 181, 554, 187, 570, 180, 539), (607, 523, 174, 545), (606, 522, 177, 543), (605, 551, 176, 541), (604, 550, 170, 537), (603, 549, 172, 546), (602, 571, 180, 570), (601, 557, 184, 559), (600, 555, 178, 561), (175, 541, 176, 566, 184, 557, 190, 573, 183, 567), (171, 537, 170, 564, 178, 569, 186, 553, 179, 568), (175, 546, 172, 539, 180, 562, 195, 578, 183, 567), (177, 544, 174, 563, 182, 560, 193, 576, 185, 565), (173, 542, 171, 568, 179, 574, 191, 558, 181, 540), (599, 579, 194, 577), (598, 580, 196, 581), (597, 571, 188, 582), (596, 583, 192, 575), (595, 584, 197, 585), (594, 573, 190, 586), (593, 587, 187, 554), (592, 588, 198, 589), (591, 555, 188, 590), (588, 591, 590, 198), (186, 569, 591, 588), (569, 178, 555, 591), (574, 592, 589, 191), (179, 553, 592, 574), (553, 186, 588, 592), (558, 593, 554, 181), (191, 589, 593, 558), (589, 198, 587, 593), (584, 594, 586, 197), (189, 556, 594, 584), (556, 183, 573, 594), (560, 595, 585, 193), (182, 572, 595, 560), (572, 189, 584, 595), (576, 596, 575, 185), (193, 585, 596, 576), (585, 197, 583, 596), (580, 597, 582, 196), (195, 562, 597, 580), (562, 180, 571, 597), (556, 598, 581, 189), (183, 578, 598, 556), (578, 195, 580, 598), (572, 599, 577, 182), (189, 581, 599, 572), (581, 196, 579, 599), (579, 600, 561, 194), (196, 582, 600, 579), (582, 188, 555, 600), (583, 601, 559, 192), (197, 586, 601, 583), (586, 190, 557, 601), (587, 602, 570, 187), (198, 590, 602, 587), (590, 188, 571, 602), (552, 603, 546, 175), (167, 529, 603, 552), (529, 164, 549, 603), (547, 604, 537, 171), (163, 520, 604, 547), (520, 162, 550, 604), (552, 605, 541, 175), (167, 524, 605, 552), (524, 168, 551, 605), (551, 606, 543, 176), (168, 526, 606, 551), (526, 169, 522, 606), (550, 607, 545, 170), (162, 528, 607, 550), (528, 166, 523, 607), (531, 608, 525, 165), (80, 353, 608, 531), (353, 30, 534, 608), (535, 609, 526, 168), (86, 355, 609, 535), (355, 74, 536, 609), (536, 610, 527, 169), (74, 370, 610, 536), (370, 12, 351, 610), (533, 611, 524, 167), (76, 352, 611, 533), (352, 86, 535, 611), (534, 612, 520, 163), (30, 793, 257, 612, 534), (257, 845, 24, 530, 612), (522, 613, 544, 177), (169, 527, 613, 522), (527, 166, 523, 613), (548, 614, 542, 173), (165, 525, 614, 548), (525, 163, 547, 614), (549, 615, 538, 172), (164, 521, 615, 549), (521, 165, 548, 615), (1055, 881, 515, 824), (1054, 882, 616, 883), (1053, 827, 518, 884), (1052, 885, 512, 821), (1051, 886, 617, 887), (1050, 880, 519, 888), (1049, 889, 513, 874), (1048, 890, 618, 891), (1047, 826, 517, 892), (1046, 893, 513, 822), (1045, 894, 619, 895), (1044, 824, 515, 896), (1043, 897, 514, 823), (1042, 898, 620, 899), (1041, 877, 516, 900), (1040, 901, 504, 813), (1039, 902, 621, 903), (1038, 818, 509, 904), (1037, 905, 505, 866), (1036, 906, 622, 907), (1035, 871, 510, 908), (1034, 909, 505, 814), (1033, 910, 623, 911), (1032, 816, 507, 912), (1031, 913, 507, 816), (1030, 914, 624, 915), (1029, 869, 508, 916), (1028, 917, 499, 808), (1027, 918, 625, 919), (1026, 810, 501, 920), (1025, 921, 496, 805), (1024, 922, 626, 923), (1023, 863, 502, 924), (1022, 925, 498, 807), (1021, 926, 627, 927), (1020, 808, 499, 928), (460, 628, 483, 143), (133, 463, 628, 460), (463, 136, 495, 628), (492, 629, 476, 141), (131, 456, 629, 492), (456, 130, 494, 629), (465, 630, 486, 149), (139, 466, 630, 465), (466, 138, 493, 630), (490, 631, 479, 145), (135, 459, 631, 490), (459, 132, 489, 631), (495, 632, 482, 146), (136, 462, 632, 495), (462, 137, 464, 632), (494, 633, 478, 140), (130, 458, 633, 494), (458, 134, 491, 633), (488, 634, 486, 148), (141, 485, 634, 488), (485, 147, 487, 634), (485, 635, 482, 147), (141, 476, 635, 485), (476, 140, 484, 635), (480, 636, 479, 142), (140, 478, 636, 480), (478, 144, 481, 636), (484, 637, 483, 146), (140, 480, 637, 484), (480, 142, 477, 637), (473, 638, 456, 131), (121, 436, 638, 473), (436, 120, 475, 638), (440, 639, 466, 139), (129, 446, 639, 440), (446, 128, 474, 639), (471, 640, 459, 135), (125, 439, 640, 471), (439, 122, 470, 640), (445, 641, 462, 136), (126, 442, 641, 445), (442, 127, 469, 641), (475, 642, 458, 130), (120, 438, 642, 475), (438, 124, 472, 642), (474, 643, 468, 138), (128, 448, 643, 474), (448, 121, 473, 643), (464, 644, 487, 147), (137, 467, 644, 464), (467, 139, 465, 644), (489, 645, 477, 142), (132, 457, 645, 489), (457, 133, 460, 645), (491, 646, 481, 144), (134, 461, 646, 491), (461, 135, 490, 646), (493, 647, 488, 148), (138, 468, 647, 493), (468, 131, 492, 647), (455, 648, 447, 127), (17, 276, 648, 455), (276, 42, 453, 648), (449, 649, 442, 126), (16, 228, 649, 449), (228, 17, 455, 649), (452, 650, 448, 128), (40, 279, 650, 452), (279, 9, 454, 650), (451, 651, 437, 122), (14, 214, 651, 451), (214, 20, 450, 651), (454, 652, 436, 121), (9, 213, 652, 454), (213, 8, 235, 652), (453, 653, 446, 129), (42, 274, 653, 453), (274, 40, 452, 653), (444, 654, 463, 133), (123, 443, 654, 444), (443, 126, 445, 654), (469, 655, 467, 137), (127, 447, 655, 469), (447, 129, 440, 655), (470, 656, 457, 132), (122, 437, 656, 470), (437, 123, 444, 656), (472, 657, 461, 134), (124, 441, 657, 472), (441, 125, 471, 657), (434, 658, 424, 114), (106, 408, 658, 434), (408, 110, 435, 658), (435, 659, 426, 118), (110, 410, 659, 435), (410, 108, 404, 659), (432, 660, 428, 113), (105, 412, 660, 432), (412, 106, 434, 660), (433, 661, 423, 117), (109, 407, 661, 433), (407, 104, 430, 661), (431, 662, 425, 119), (111, 409, 662, 431), (409, 109, 433, 662), (423, 663, 425, 117), (112, 420, 663, 423), (420, 113, 427, 663), (420, 664, 429, 112), (113, 428, 664, 420), (428, 114, 421, 664), (421, 665, 422, 115), (114, 424, 665, 421), (424, 118, 426, 665), (414, 666, 406, 108), (101, 202, 666, 414), (202, 102, 419, 666), (200, 667, 408, 106), (100, 205, 667, 200), (205, 99, 415, 667), (199, 668, 411, 105), (103, 394, 668, 199), (394, 0, 417, 668), (419, 669, 413, 107), (102, 396, 669, 419), (396, 98, 418, 669), (416, 670, 407, 109), (1, 203, 670, 416), (203, 98, 418, 670), (404, 671, 422, 116), (108, 406, 671, 404), (406, 107, 405, 671), (405, 672, 429, 115), (107, 413, 672, 405), (413, 104, 430, 672), (432, 673, 427, 113), (105, 411, 673, 432), (411, 111, 431, 673), (403, 674, 394, 103), (83, 364, 674, 403), (364, 2, 402, 674), (403, 675, 395, 103), (83, 375, 675, 403), (375, 85, 399, 675), (401, 676, 203, 1), (3, 357, 676, 401), (357, 87, 400, 676), (381, 677, 392, 92), (93, 391, 677, 381), (391, 90, 379, 677), (384, 678, 390, 96), (97, 389, 678, 384), (389, 94, 382, 678), (382, 679, 388, 95), (94, 387, 679, 382), (387, 93, 381, 679), (379, 680, 386, 91), (90, 385, 680, 379), (385, 97, 384, 680), (530, 681, 528, 162), (24, 373, 681, 530), (373, 12, 351, 681), (345, 682, 377, 79), (78, 378, 682, 345), (378, 76, 342, 682), (369, 683, 376, 89), (79, 377, 683, 369), (377, 77, 367, 683), (397, 684, 202, 101), (88, 360, 684, 397), (360, 89, 362, 684), (372, 685, 374, 25), (85, 375, 685, 372), (375, 83, 368, 685), (221, 686, 374, 13), (12, 373, 686, 221), (373, 24, 831, 243, 686), (372, 687, 358, 85), (25, 796, 260, 687, 372), (260, 848, 31, 366, 687), (199, 688, 412, 105), (103, 395, 688, 199), (395, 100, 200, 688), (369, 689, 361, 89), (79, 349, 689, 369), (349, 25, 372, 689), (364, 690, 359, 2), (83, 368, 690, 364), (368, 13, 201, 690), (201, 691, 356, 75), (13, 221, 691, 201), (221, 12, 370, 691), (365, 692, 360, 88), (81, 348, 692, 365), (348, 79, 369, 692), (352, 693, 343, 86), (76, 342, 693, 352), (342, 77, 204, 693), (399, 694, 205, 100), (85, 358, 694, 399), (358, 84, 398, 694), (366, 695, 363, 84), (31, 354, 695, 366), (354, 81, 365, 695), (532, 696, 521, 164), (78, 347, 696, 532), (347, 80, 531, 696), (533, 697, 529, 167), (76, 378, 697, 533), (378, 78, 532, 697), (344, 698, 343, 82), (75, 356, 698, 344), (356, 74, 355, 698), (204, 699, 371, 82), (77, 367, 699, 204), (367, 87, 357, 699), (354, 700, 346, 81), (31, 786, 250, 700, 354), (250, 838, 30, 353, 700), (347, 701, 346, 80), (78, 345, 701, 347), (345, 79, 348, 701), (359, 702, 341, 2), (75, 344, 702, 359), (344, 82, 371, 702), (339, 703, 335, 72), (46, 290, 703, 339), (290, 7, 340, 703), (340, 704, 329, 69), (7, 209, 704, 340), (209, 5, 337, 704), (338, 705, 333, 73), (48, 287, 705, 338), (287, 46, 339, 705), (278, 706, 334, 71), (39, 289, 706, 278), (289, 48, 338, 706), (335, 707, 333, 72), (69, 331, 707, 335), (331, 71, 334, 707), (331, 708, 330, 71), (69, 329, 708, 331), (329, 68, 332, 708), (327, 709, 317, 63), (57, 305, 709, 327), (305, 56, 328, 709), (328, 710, 319, 62), (56, 307, 710, 328), (307, 59, 326, 710), (310, 711, 321, 67), (61, 309, 711, 310), (309, 57, 327, 711), (325, 712, 323, 64), (58, 311, 712, 325), (311, 60, 324, 712), (322, 713, 320, 67), (65, 318, 713, 322), (318, 64, 323, 713), (317, 714, 321, 63), (62, 319, 714, 317), (319, 65, 322, 714), (315, 715, 306, 59), (53, 294, 715, 315), (294, 52, 312, 715), (298, 716, 308, 60), (54, 296, 716, 298), (296, 55, 314, 716), (313, 717, 305, 57), (51, 293, 717, 313), (293, 50, 316, 717), (316, 718, 307, 56), (50, 295, 718, 316), (295, 53, 315, 718), (324, 719, 320, 66), (60, 308, 719, 324), (308, 61, 310, 719), (326, 720, 318, 65), (59, 306, 720, 326), (306, 58, 325, 720), (303, 721, 293, 51), (45, 281, 721, 303), (281, 44, 304, 721), (304, 722, 295, 50), (44, 283, 722, 304), (283, 47, 302, 722), (286, 723, 297, 55), (49, 285, 723, 286), (285, 45, 303, 723), (301, 724, 299, 52), (46, 287, 724, 301), (287, 48, 300, 724), (312, 725, 311, 58), (52, 299, 725, 312), (299, 54, 298, 725), (314, 726, 309, 61), (55, 297, 726, 314), (297, 51, 313, 726), (277, 727, 281, 45), (43, 215, 727, 277), (215, 19, 292, 727), (336, 728, 330, 70), (38, 269, 728, 336), (269, 39, 278, 728), (292, 729, 283, 44), (19, 239, 729, 292), (239, 11, 291, 729), (291, 730, 282, 47), (11, 217, 730, 291), (217, 7, 290, 730), (300, 731, 296, 54), (48, 284, 731, 300), (284, 49, 286, 731), (302, 732, 294, 53), (47, 282, 732, 302), (282, 46, 301, 732), (235, 733, 438, 120), (8, 219, 733, 235), (219, 4, 238, 733), (337, 734, 332, 68), (5, 280, 734, 337), (280, 38, 336, 734), (280, 735, 272, 38), (5, 220, 735, 280), (220, 9, 279, 735), (288, 736, 285, 49), (41, 275, 736, 288), (275, 43, 277, 736), (275, 737, 273, 43), (41, 270, 737, 275), (270, 40, 274, 737), (271, 738, 270, 41), (39, 269, 738, 271), (269, 38, 272, 738), (1019, 929, 261, 797), (1018, 930, 739, 931), (1017, 802, 266, 932), (1016, 933, 264, 800), (1015, 934, 740, 935), (1014, 804, 268, 936), (1013, 937, 263, 851), (1012, 938, 741, 939), (1011, 855, 267, 940), (1010, 941, 498, 859), (1009, 942, 742, 943), (1008, 861, 500, 944), (350, 743, 345, 78), (24, 831, 243, 743, 350), (243, 779, 25, 349, 743), (1007, 945, 252, 788), (1006, 946, 744, 947), (1005, 792, 256, 948), (1004, 949, 262, 798), (1003, 950, 745, 951), (1002, 853, 265, 952), (1001, 953, 249, 785), (1000, 954, 746, 955), (999, 794, 258, 956), (998, 957, 254, 842), (997, 958, 747, 959), (996, 791, 255, 960), (995, 961, 251, 839), (994, 962, 748, 963), (993, 788, 252, 964), (992, 965, 255, 791), (991, 966, 749, 967), (990, 832, 244, 968), (989, 969, 253, 841), (988, 970, 750, 971), (987, 845, 257, 972), (214, 751, 232, 20), (14, 241, 751, 214), (241, 15, 237, 751), (986, 973, 246, 834), (985, 974, 752, 975), (984, 779, 243, 976), (983, 977, 247, 783), (982, 978, 753, 979), (981, 830, 242, 980), (236, 754, 231, 18), (10, 216, 754, 236), (216, 11, 239, 754), (238, 755, 441, 124), (4, 226, 755, 238), (226, 12, 224, 755), (276, 756, 273, 42), (17, 230, 756, 276), (230, 19, 215, 756), (234, 757, 232, 21), (18, 229, 757, 234), (229, 16, 233, 757), (228, 758, 230, 17), (16, 229, 758, 228), (229, 18, 231, 758), (227, 759, 222, 13), (6, 218, 759, 227), (218, 10, 225, 759), (362, 760, 396, 102), (89, 376, 760, 362), (376, 87, 400, 760), (450, 761, 443, 123), (20, 233, 761, 450), (233, 16, 449, 761), (221, 762, 223, 12), (13, 222, 762, 221), (222, 15, 241, 762), (220, 763, 213, 9), (5, 207, 763, 220), (207, 4, 219, 763), (289, 764, 284, 48), (39, 271, 764, 289), (271, 41, 288, 764), (224, 765, 439, 125), (12, 223, 765, 224), (223, 14, 451, 765), (237, 766, 234, 21), (15, 225, 766, 237), (225, 10, 236, 766), (211, 767, 208, 4), (91, 386, 767, 211), (386, 96, 383, 767), (212, 768, 209, 7), (95, 388, 768, 212), (388, 92, 380, 768), (383, 769, 210, 6), (96, 390, 769, 383), (390, 95, 212, 769), (218, 770, 216, 10), (6, 210, 770, 218), (210, 7, 217, 770), (380, 771, 207, 5), (92, 392, 771, 380), (392, 91, 211, 771), (415, 772, 410, 110), (99, 393, 772, 415), (393, 101, 414, 772), (402, 773, 206, 0), (2, 341, 773, 402), (341, 3, 401, 773), (389, 774, 387, 94), (97, 385, 774, 389), (385, 90, 391, 774), (417, 775, 409, 111), (0, 206, 775, 417), (206, 1, 416, 775), (398, 776, 393, 99), (84, 363, 776, 398), (363, 88, 397, 776), (978, 981, 980, 753), (240, 829, 981, 978), (829, 22, 830, 981), (784, 982, 979, 248), (26, 777, 982, 784), (777, 240, 978, 982), (836, 983, 783, 27), (248, 979, 983, 836), (979, 753, 977, 983), (974, 984, 976, 752), (245, 781, 984, 974), (781, 25, 779, 984), (777, 985, 975, 240), (26, 833, 985, 777), (833, 245, 974, 985), (829, 986, 834, 22), (240, 975, 986, 829), (975, 752, 973, 986), (970, 987, 972, 750), (246, 782, 987, 970), (782, 24, 845, 987), (794, 988, 971, 258), (22, 834, 988, 794), (834, 246, 970, 988), (846, 989, 841, 28), (258, 971, 989, 846), (971, 750, 969, 989), (966, 990, 968, 749), (248, 836, 990, 966), (836, 27, 832, 990), (792, 991, 967, 256), (26, 784, 991, 792), (784, 248, 966, 991), (844, 992, 791, 32), (256, 967, 992, 844), (967, 749, 965, 992), (962, 993, 964, 748), (250, 786, 993, 962), (786, 31, 788, 993), (789, 994, 963, 253), (30, 838, 994, 789), (838, 250, 962, 994), (841, 995, 839, 28), (253, 963, 995, 841), (963, 748, 961, 995), (958, 996, 960, 747), (251, 787, 996, 958), (787, 32, 791, 996), (837, 997, 959, 249), (28, 839, 997, 837), (839, 251, 958, 997), (785, 998, 842, 29), (249, 959, 998, 785), (959, 747, 957, 998), (954, 999, 956, 746), (242, 830, 999, 954), (830, 22, 794, 999), (795, 1000, 955, 259), (23, 778, 1000, 795), (778, 242, 954, 1000), (847, 1001, 785, 29), (259, 955, 1001, 847), (955, 746, 953, 1001), (950, 1002, 952, 745), (247, 835, 1002, 950), (835, 23, 853, 1002), (802, 1003, 951, 266), (27, 783, 1003, 802), (783, 247, 950, 1003), (854, 1004, 798, 34), (266, 951, 1004, 854), (951, 745, 949, 1004), (946, 1005, 948, 744), (245, 833, 1005, 946), (833, 26, 792, 1005), (796, 1006, 947, 260), (25, 781, 1006, 796), (781, 245, 946, 1006), (848, 1007, 788, 31), (260, 947, 1007, 848), (947, 744, 945, 1007), (942, 1008, 944, 742), (263, 799, 1008, 942), (799, 35, 861, 1008), (810, 1009, 943, 501), (37, 851, 1009, 810), (851, 263, 942, 1009), (862, 1010, 859, 153), (501, 943, 1010, 862), (943, 742, 941, 1010), (938, 1011, 940, 741), (254, 790, 1011, 938), (790, 33, 855, 1011), (804, 1012, 939, 268), (29, 842, 1012, 804), (842, 254, 938, 1012), (856, 1013, 851, 37), (268, 939, 1013, 856), (939, 741, 937, 1013), (934, 1014, 936, 740), (259, 847, 1014, 934), (847, 29, 804, 1014), (853, 1015, 935, 265), (23, 795, 1015, 853), (795, 259, 934, 1015), (801, 1016, 800, 36), (265, 935, 1016, 801), (935, 740, 933, 1016), (930, 1017, 932, 739), (244, 832, 1017, 930), (832, 27, 802, 1017), (855, 1018, 931, 267), (33, 780, 1018, 855), (780, 244, 930, 1018), (803, 1019, 797, 35), (267, 931, 1019, 803), (931, 739, 929, 1019), (926, 1020, 928, 627), (497, 858, 1020, 926), (858, 152, 808, 1020), (857, 1021, 927, 496), (150, 806, 1021, 857), (806, 497, 926, 1021), (805, 1022, 807, 151), (496, 927, 1022, 805), (927, 627, 925, 1022), (922, 1023, 924, 626), (261, 849, 1023, 922), (849, 34, 863, 1023), (861, 1024, 923, 500), (35, 797, 1024, 861), (797, 261, 922, 1024), (809, 1025, 805, 151), (500, 923, 1025, 809), (923, 626, 921, 1025), (918, 1026, 920, 625), (264, 852, 1026, 918), (852, 37, 810, 1026), (812, 1027, 919, 503), (36, 800, 1027, 812), (800, 264, 918, 1027), (864, 1028, 808, 152), (503, 919, 1028, 864), (919, 625, 917, 1028), (914, 1029, 916, 624), (503, 864, 1029, 914), (864, 152, 869, 1029), (818, 1030, 915, 509), (36, 812, 1030, 818), (812, 503, 914, 1030), (870, 1031, 816, 154), (509, 915, 1031, 870), (915, 624, 913, 1031), (910, 1032, 912, 623), (504, 865, 1032, 910), (865, 154, 816, 1032), (867, 1033, 911, 506), (155, 813, 1033, 867), (813, 504, 910, 1033), (815, 1034, 814, 157), (506, 911, 1034, 815), (911, 623, 909, 1034), (906, 1035, 908, 622), (497, 806, 1035, 906), (806, 150, 871, 1035), (869, 1036, 907, 508), (152, 858, 1036, 869), (858, 497, 906, 1036), (817, 1037, 866, 156), (508, 907, 1037, 817), (907, 622, 905, 1037), (902, 1038, 904, 621), (262, 850, 1038, 902), (850, 36, 818, 1038), (820, 1039, 903, 511), (34, 798, 1039, 820), (798, 262, 902, 1039), (872, 1040, 813, 155), (511, 903, 1040, 872), (903, 621, 901, 1040), (898, 1041, 900, 620), (510, 871, 1041, 898), (871, 150, 877, 1041), (826, 1042, 899, 517), (157, 819, 1042, 826), (819, 510, 898, 1042), (878, 1043, 823, 161), (517, 899, 1043, 878), (899, 620, 897, 1043), (894, 1044, 896, 619), (512, 873, 1044, 894), (873, 158, 824, 1044), (875, 1045, 895, 514), (159, 821, 1045, 875), (821, 512, 894, 1045), (823, 1046, 822, 161), (514, 895, 1046, 823), (895, 619, 893, 1046), (890, 1047, 892, 618), (506, 815, 1047, 890), (815, 157, 826, 1047), (827, 1048, 891, 518), (155, 867, 1048, 827), (867, 506, 890, 1048), (879, 1049, 874, 160), (518, 891, 1049, 879), (891, 618, 889, 1049), (886, 1050, 888, 617), (502, 863, 1050, 886), (863, 34, 880, 1050), (877, 1051, 887, 516), (150, 811, 1051, 877), (811, 502, 886, 1051), (825, 1052, 821, 159), (516, 887, 1052, 825), (887, 617, 885, 1052), (882, 1053, 884, 616), (511, 872, 1053, 882), (872, 155, 827, 1053), (880, 1054, 883, 519), (34, 820, 1054, 880), (820, 511, 882, 1054), (828, 1055, 824, 158), (519, 883, 1055, 828), (883, 616, 881, 1055), (881, 1056, 876, 515), (616, 884, 1056, 881), (884, 518, 879, 1056), (885, 1057, 873, 512), (617, 888, 1057, 885), (888, 519, 828, 1057), (889, 1058, 822, 513), (618, 892, 1058, 889), (892, 517, 878, 1058), (893, 1059, 874, 513), (619, 896, 1059, 893), (896, 515, 876, 1059), (897, 1060, 875, 514), (620, 900, 1060, 897), (900, 516, 825, 1060), (901, 1061, 865, 504), (621, 904, 1061, 901), (904, 509, 870, 1061), (905, 1062, 814, 505), (622, 908, 1062, 905), (908, 510, 819, 1062), (909, 1063, 866, 505), (623, 912, 1063, 909), (912, 507, 868, 1063), (913, 1064, 868, 507), (624, 916, 1064, 913), (916, 508, 817, 1064), (917, 1065, 860, 499), (625, 920, 1065, 917), (920, 501, 862, 1065), (921, 1066, 857, 496), (626, 924, 1066, 921), (924, 502, 811, 1066), (925, 1067, 859, 498), (627, 928, 1067, 925), (928, 499, 860, 1067), (929, 1068, 849, 261), (739, 932, 1068, 929), (932, 266, 854, 1068), (933, 1069, 852, 264), (740, 936, 1069, 933), (936, 268, 856, 1069), (937, 1070, 799, 263), (741, 940, 1070, 937), (940, 267, 803, 1070), (941, 1071, 807, 498), (742, 944, 1071, 941), (944, 500, 809, 1071), (945, 1072, 840, 252), (744, 948, 1072, 945), (948, 256, 844, 1072), (949, 1073, 850, 262), (745, 952, 1073, 949), (952, 265, 801, 1073), (953, 1074, 837, 249), (746, 956, 1074, 953), (956, 258, 846, 1074), (957, 1075, 790, 254), (747, 960, 1075, 957), (960, 255, 843, 1075), (961, 1076, 787, 251), (748, 964, 1076, 961), (964, 252, 840, 1076), (965, 1077, 843, 255), (749, 968, 1077, 965), (968, 244, 780, 1077), (969, 1078, 789, 253), (750, 972, 1078, 969), (972, 257, 793, 1078), (973, 1079, 782, 246), (752, 976, 1079, 973), (976, 243, 831, 1079), (977, 1080, 835, 247), (753, 980, 1080, 977), (980, 242, 778, 1080)])
me_cube_002.materials.append(mat_material_002)
me_cube_002.use_remesh_preserve_volume = False
me_cube_002.use_remesh_preserve_attributes = False
me_cube_002.use_mirror_vertex_groups = False
me_cube_002.update()

# ---- objects
ob_lamp = bpy.data.objects.new('Lamp', light_lamp)
ob_camera = bpy.data.objects.new('Camera', cam_camera)
ob_cube_001 = bpy.data.objects.new('Cube.001', me_cube_002)

# ---- transforms, parenting, visibility, modifiers, constraints
ob_lamp.location = (4.076, 1.005, 5.904)
ob_lamp.rotation_euler = (0.6503, 0.05522, 1.866)
ob_lamp.lock_rotations_4d = False
ob_lamp.empty_display_type = 'ARROWS'
ob_lamp.color = (0.0, 0.0, 0.0, 0.0)
ob_lamp.lineart.crease_threshold = 0.0
ob_camera.location = (7.481, -6.508, 5.344)
ob_camera.rotation_euler = (1.109, 0.0, 0.8149)
ob_camera.lock_rotations_4d = False
ob_camera.empty_display_type = 'ARROWS'
ob_camera.color = (0.0, 0.0, 0.0, 0.0)
ob_camera.display_type = 'WIRE'
ob_camera.lineart.crease_threshold = 0.0
ob_cube_001.location = (0.0, 0.0, 0.0)
ob_cube_001.lock_rotations_4d = False
ob_cube_001.empty_display_type = 'ARROWS'
ob_cube_001.lineart.crease_threshold = 0.0

# ---- collection membership
col_collection_1.objects.link(ob_lamp)
col_collection_1.objects.link(ob_camera)
col_collection_1.objects.link(ob_cube_001)

# ---- scene / render settings (as saved in the file)
scene.camera = ob_camera
scene.frame_start = 1; scene.frame_end = 250; scene.frame_set(1)
scene.render.engine = 'BLENDER_EEVEE_NEXT'
scene.render.resolution_percentage = 50
scene.render.dither_intensity = 0.0
scene.cycles.use_denoising = False
scene.cycles.samples = 128
scene.cycles.sampling_pattern = 'TABULATED_SOBOL'
scene.cycles.use_adaptive_sampling = False
scene.cycles.use_light_tree = False
scene.cycles.blur_glossy = 0.0
scene.cycles.sample_clamp_indirect = 0.0
scene.view_settings.view_transform = 'Standard'
bpy.context.view_layer.update()
